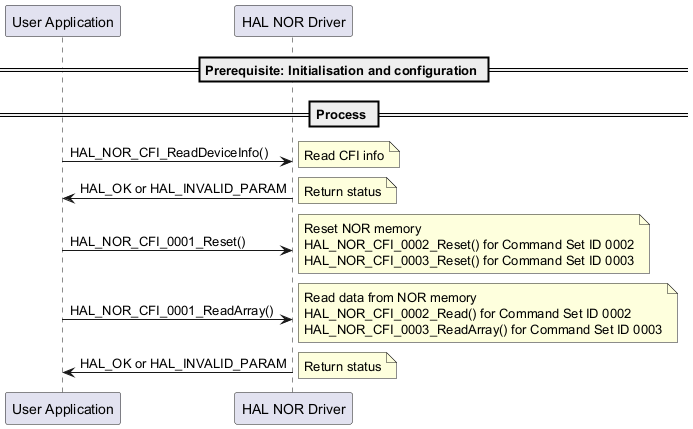

The diagram above was rendered by PlantUML. Its source (embedded in the PNG):
@startuml

== Prerequisite: Initialisation and configuration ==

== Process ==

"User Application"->"HAL NOR Driver" : HAL_NOR_CFI_ReadDeviceInfo()
note right: Read CFI info
"HAL NOR Driver"->"User Application": HAL_OK or HAL_INVALID_PARAM
note right: Return status

"User Application"->"HAL NOR Driver" : HAL_NOR_CFI_0001_Reset()
note right
   Reset NOR memory
   HAL_NOR_CFI_0002_Reset() for Command Set ID 0002
   HAL_NOR_CFI_0003_Reset() for Command Set ID 0003
end note

"User Application"->"HAL NOR Driver" : HAL_NOR_CFI_0001_ReadArray()
note right
   Read data from NOR memory
   HAL_NOR_CFI_0002_Read() for Command Set ID 0002
   HAL_NOR_CFI_0003_ReadArray() for Command Set ID 0003
end note
"HAL NOR Driver"->"User Application" : HAL_OK or HAL_INVALID_PARAM
note right: Return status

@enduml